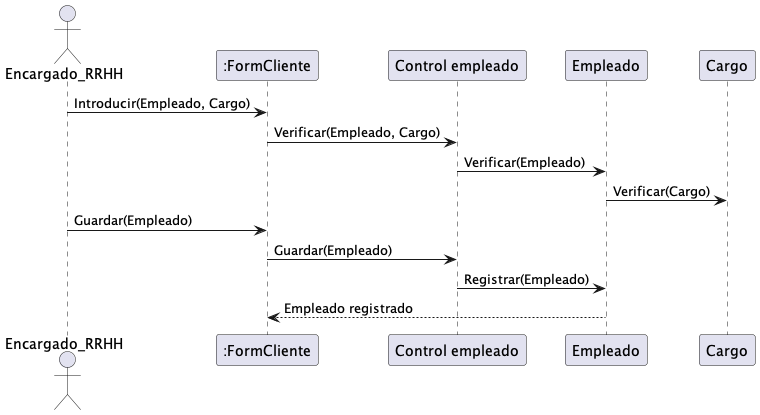

The diagram above was rendered by PlantUML. Its source (embedded in the PNG):
@startuml 2. Gestionar RRHH

actor Encargado_RRHH


Encargado_RRHH -> ":FormCliente": Introducir(Empleado, Cargo)
":FormCliente" -> "Control empleado": Verificar(Empleado, Cargo)
"Control empleado" -> "Empleado": Verificar(Empleado)

"Empleado" -> "Cargo": Verificar(Cargo)

Encargado_RRHH -> ":FormCliente": Guardar(Empleado) 


":FormCliente" -> "Control empleado": Guardar(Empleado)



"Control empleado" -> "Empleado": Registrar(Empleado)



"Empleado"--> ":FormCliente":Empleado registrado




@enduml